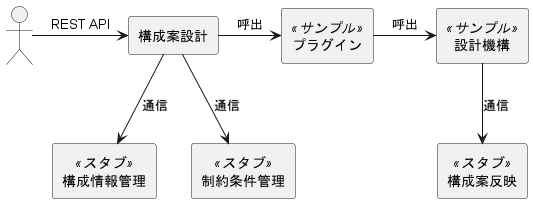

The diagram above was rendered by PlantUML. Its source (embedded in the PNG):
@startuml "03_stub"

actor " " as consumer
rectangle "構成案設計" as layout_design
rectangle "プラグイン" <<サンプル>> as plugin
rectangle "設計機構" <<サンプル>> as design_engine
rectangle "構成情報管理" <<スタブ>> as configuration_manager
rectangle "制約条件管理" <<スタブ>> as policy_manager
rectangle "構成案反映" <<スタブ>> as layout_apply

consumer -> layout_design: REST API
layout_design -> plugin: 呼出
plugin -> design_engine: 呼出
design_engine --> layout_apply: 通信
layout_design --> configuration_manager: 通信
layout_design --> policy_manager: 通信

@enduml